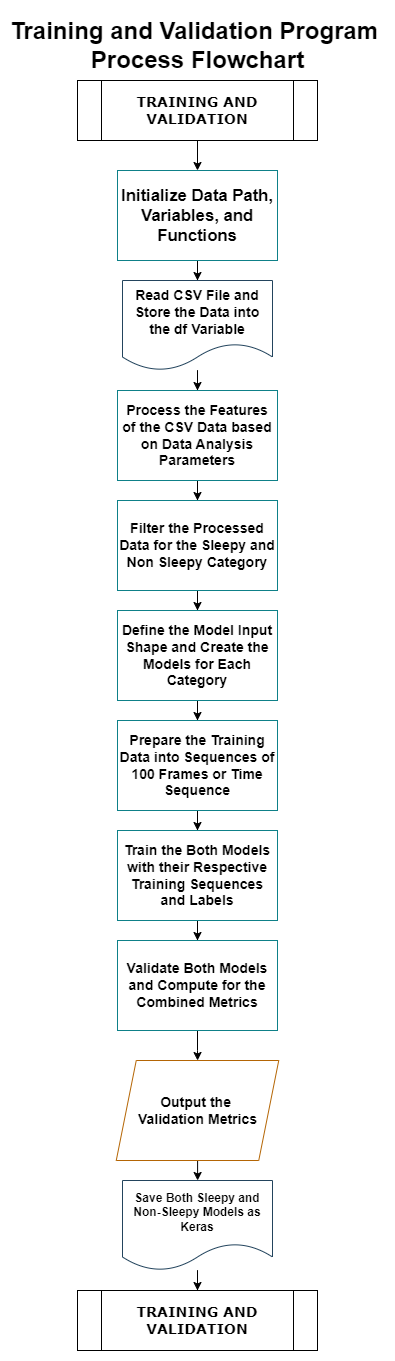

The diagram above was exported from draw.io. Its source (the exported page's mxGraphModel, read from the mxfile embedded in the PNG):
<mxGraphModel dx="1076" dy="590" grid="1" gridSize="10" guides="1" tooltips="1" connect="1" arrows="1" fold="1" page="1" pageScale="1" pageWidth="1920" pageHeight="1200" math="0" shadow="0">
  <root>
    <mxCell id="0" />
    <mxCell id="1" parent="0" />
    <mxCell id="Fv7L1jpEGHujQNv_2Gp2-79" value="&lt;span style=&quot;font-size: 24px;&quot;&gt;Training and Validation Program&amp;nbsp;&lt;/span&gt;&lt;div&gt;&lt;span style=&quot;font-size: 24px;&quot;&gt;Process Flowchart&lt;/span&gt;&lt;/div&gt;" style="text;html=1;align=center;verticalAlign=middle;resizable=0;points=[];autosize=1;strokeColor=none;fillColor=none;fontStyle=1" parent="1" vertex="1">
      <mxGeometry x="85" width="370" height="70" as="geometry" />
    </mxCell>
    <mxCell id="Fv7L1jpEGHujQNv_2Gp2-102" value="" style="edgeStyle=orthogonalEdgeStyle;rounded=0;orthogonalLoop=1;jettySize=auto;html=1;" parent="1" source="Fv7L1jpEGHujQNv_2Gp2-90" target="Fv7L1jpEGHujQNv_2Gp2-91" edge="1">
      <mxGeometry relative="1" as="geometry" />
    </mxCell>
    <mxCell id="Fv7L1jpEGHujQNv_2Gp2-90" value="&lt;span data-lucid-type=&quot;application/vnd.lucid.text&quot; data-lucid-content=&quot;{&amp;quot;t&amp;quot;:&amp;quot;Initialize Data Path, Variables, and Functions&amp;quot;,&amp;quot;m&amp;quot;:[{&amp;quot;s&amp;quot;:0,&amp;quot;n&amp;quot;:&amp;quot;s&amp;quot;,&amp;quot;v&amp;quot;:22.22222222222222,&amp;quot;e&amp;quot;:46},{&amp;quot;s&amp;quot;:0,&amp;quot;n&amp;quot;:&amp;quot;fsp&amp;quot;,&amp;quot;v&amp;quot;:&amp;quot;ss_presetShapeStyle3_textStyle&amp;quot;,&amp;quot;e&amp;quot;:46}]}&quot;&gt;&lt;span style=&quot;font-size:16.666666666666664px;&quot;&gt;Initialize Data Path, Variables, and Functions&lt;/span&gt;&lt;/span&gt;" style="rounded=0;whiteSpace=wrap;html=1;fillColor=none;strokeColor=#0e8088;fontStyle=1" parent="1" vertex="1">
      <mxGeometry x="190" y="160" width="160" height="90" as="geometry" />
    </mxCell>
    <mxCell id="Fv7L1jpEGHujQNv_2Gp2-111" value="" style="edgeStyle=orthogonalEdgeStyle;rounded=0;orthogonalLoop=1;jettySize=auto;html=1;" parent="1" source="Fv7L1jpEGHujQNv_2Gp2-91" target="Fv7L1jpEGHujQNv_2Gp2-92" edge="1">
      <mxGeometry relative="1" as="geometry" />
    </mxCell>
    <mxCell id="Fv7L1jpEGHujQNv_2Gp2-91" value="&lt;font style=&quot;font-size: 14px;&quot;&gt;Read CSV File and &lt;br&gt;Store the Data into &lt;br&gt;the df Variable&lt;/font&gt;" style="shape=document;whiteSpace=wrap;html=1;boundedLbl=1;fillColor=none;strokeColor=#23445d;fontStyle=1" parent="1" vertex="1">
      <mxGeometry x="195" y="270" width="150" height="90" as="geometry" />
    </mxCell>
    <mxCell id="Fv7L1jpEGHujQNv_2Gp2-110" value="" style="edgeStyle=orthogonalEdgeStyle;rounded=0;orthogonalLoop=1;jettySize=auto;html=1;" parent="1" source="Fv7L1jpEGHujQNv_2Gp2-92" target="Fv7L1jpEGHujQNv_2Gp2-93" edge="1">
      <mxGeometry relative="1" as="geometry" />
    </mxCell>
    <mxCell id="Fv7L1jpEGHujQNv_2Gp2-92" value="&lt;font style=&quot;font-size: 14px;&quot;&gt;Process the Features of the CSV Data based on Data Analysis Parameters&lt;/font&gt;" style="rounded=0;whiteSpace=wrap;html=1;fillColor=none;strokeColor=#0e8088;fontStyle=1" parent="1" vertex="1">
      <mxGeometry x="190" y="380" width="160" height="90" as="geometry" />
    </mxCell>
    <mxCell id="Fv7L1jpEGHujQNv_2Gp2-109" value="" style="edgeStyle=orthogonalEdgeStyle;rounded=0;orthogonalLoop=1;jettySize=auto;html=1;" parent="1" source="Fv7L1jpEGHujQNv_2Gp2-93" target="Fv7L1jpEGHujQNv_2Gp2-94" edge="1">
      <mxGeometry relative="1" as="geometry" />
    </mxCell>
    <mxCell id="Fv7L1jpEGHujQNv_2Gp2-93" value="&lt;font style=&quot;font-size: 14px;&quot;&gt;Filter the Processed Data for the Sleepy and Non Sleepy Category&lt;/font&gt;" style="rounded=0;whiteSpace=wrap;html=1;fillColor=none;strokeColor=#0e8088;fontStyle=1" parent="1" vertex="1">
      <mxGeometry x="190" y="490" width="160" height="90" as="geometry" />
    </mxCell>
    <mxCell id="Fv7L1jpEGHujQNv_2Gp2-108" value="" style="edgeStyle=orthogonalEdgeStyle;rounded=0;orthogonalLoop=1;jettySize=auto;html=1;" parent="1" source="Fv7L1jpEGHujQNv_2Gp2-94" target="Fv7L1jpEGHujQNv_2Gp2-95" edge="1">
      <mxGeometry relative="1" as="geometry" />
    </mxCell>
    <mxCell id="Fv7L1jpEGHujQNv_2Gp2-94" value="&lt;font style=&quot;font-size: 14px;&quot;&gt;Define the Model Input Shape and Create the Models for Each Category&lt;/font&gt;" style="rounded=0;whiteSpace=wrap;html=1;fillColor=none;strokeColor=#0e8088;fontStyle=1" parent="1" vertex="1">
      <mxGeometry x="190" y="600" width="160" height="90" as="geometry" />
    </mxCell>
    <mxCell id="Fv7L1jpEGHujQNv_2Gp2-107" value="" style="edgeStyle=orthogonalEdgeStyle;rounded=0;orthogonalLoop=1;jettySize=auto;html=1;" parent="1" source="Fv7L1jpEGHujQNv_2Gp2-95" target="Fv7L1jpEGHujQNv_2Gp2-96" edge="1">
      <mxGeometry relative="1" as="geometry" />
    </mxCell>
    <mxCell id="Fv7L1jpEGHujQNv_2Gp2-95" value="&lt;font style=&quot;font-size: 14px;&quot;&gt;Prepare the Training Data into Sequences of 100 Frames or Time Sequence&lt;/font&gt;" style="rounded=0;whiteSpace=wrap;html=1;fillColor=none;strokeColor=#0e8088;fontStyle=1" parent="1" vertex="1">
      <mxGeometry x="190" y="710" width="160" height="90" as="geometry" />
    </mxCell>
    <mxCell id="Fv7L1jpEGHujQNv_2Gp2-106" value="" style="edgeStyle=orthogonalEdgeStyle;rounded=0;orthogonalLoop=1;jettySize=auto;html=1;" parent="1" source="Fv7L1jpEGHujQNv_2Gp2-96" target="Fv7L1jpEGHujQNv_2Gp2-97" edge="1">
      <mxGeometry relative="1" as="geometry" />
    </mxCell>
    <mxCell id="Fv7L1jpEGHujQNv_2Gp2-96" value="&lt;font style=&quot;font-size: 14px;&quot;&gt;Train the Both Models with their Respective Training Sequences and Labels&lt;/font&gt;" style="rounded=0;whiteSpace=wrap;html=1;fillColor=none;strokeColor=#0e8088;fontStyle=1" parent="1" vertex="1">
      <mxGeometry x="190" y="820" width="160" height="90" as="geometry" />
    </mxCell>
    <mxCell id="Fv7L1jpEGHujQNv_2Gp2-112" value="" style="edgeStyle=orthogonalEdgeStyle;rounded=0;orthogonalLoop=1;jettySize=auto;html=1;" parent="1" source="Fv7L1jpEGHujQNv_2Gp2-97" target="Fv7L1jpEGHujQNv_2Gp2-98" edge="1">
      <mxGeometry relative="1" as="geometry" />
    </mxCell>
    <mxCell id="Fv7L1jpEGHujQNv_2Gp2-97" value="&lt;font style=&quot;font-size: 14px;&quot;&gt;Validate Both Models and Compute for the Combined Metrics&lt;/font&gt;" style="rounded=0;whiteSpace=wrap;html=1;fillColor=none;strokeColor=#0e8088;fontStyle=1" parent="1" vertex="1">
      <mxGeometry x="190" y="930" width="160" height="90" as="geometry" />
    </mxCell>
    <mxCell id="Fv7L1jpEGHujQNv_2Gp2-104" value="" style="edgeStyle=orthogonalEdgeStyle;rounded=0;orthogonalLoop=1;jettySize=auto;html=1;" parent="1" source="Fv7L1jpEGHujQNv_2Gp2-98" target="Fv7L1jpEGHujQNv_2Gp2-99" edge="1">
      <mxGeometry relative="1" as="geometry" />
    </mxCell>
    <mxCell id="Fv7L1jpEGHujQNv_2Gp2-98" value="&lt;font style=&quot;font-size: 14px;&quot;&gt;Output the&amp;nbsp;&lt;/font&gt;&lt;div&gt;&lt;font style=&quot;font-size: 14px;&quot;&gt;Validation Metrics&lt;/font&gt;&lt;/div&gt;" style="shape=parallelogram;perimeter=parallelogramPerimeter;whiteSpace=wrap;html=1;fixedSize=1;size=20;fillColor=none;strokeColor=#b46504;fontStyle=1" parent="1" vertex="1">
      <mxGeometry x="188.75" y="1050" width="162.5" height="100" as="geometry" />
    </mxCell>
    <mxCell id="gMBu_Z1Ks23eP0fGzTJ9-4" value="" style="edgeStyle=orthogonalEdgeStyle;rounded=0;orthogonalLoop=1;jettySize=auto;html=1;" edge="1" parent="1" source="Fv7L1jpEGHujQNv_2Gp2-99" target="gMBu_Z1Ks23eP0fGzTJ9-3">
      <mxGeometry relative="1" as="geometry" />
    </mxCell>
    <mxCell id="Fv7L1jpEGHujQNv_2Gp2-99" value="&lt;div&gt;Save Both&amp;nbsp;&lt;span style=&quot;background-color: initial;&quot;&gt;Sleepy and Non-Sleepy Models as Keras&lt;/span&gt;&lt;/div&gt;" style="shape=document;whiteSpace=wrap;html=1;boundedLbl=1;fillColor=none;strokeColor=#23445d;fontStyle=1" parent="1" vertex="1">
      <mxGeometry x="195" y="1170" width="150" height="90" as="geometry" />
    </mxCell>
    <mxCell id="gMBu_Z1Ks23eP0fGzTJ9-2" value="" style="edgeStyle=orthogonalEdgeStyle;rounded=0;orthogonalLoop=1;jettySize=auto;html=1;" edge="1" parent="1" source="gMBu_Z1Ks23eP0fGzTJ9-1" target="Fv7L1jpEGHujQNv_2Gp2-90">
      <mxGeometry relative="1" as="geometry" />
    </mxCell>
    <mxCell id="gMBu_Z1Ks23eP0fGzTJ9-1" value="&lt;span style=&quot;font-family: Verdana; font-size: 14px; font-weight: 700;&quot;&gt;TRAINING AND VALIDATION&lt;/span&gt;" style="shape=process;whiteSpace=wrap;html=1;backgroundOutline=1;" vertex="1" parent="1">
      <mxGeometry x="150" y="70" width="240" height="60" as="geometry" />
    </mxCell>
    <mxCell id="gMBu_Z1Ks23eP0fGzTJ9-3" value="&lt;span style=&quot;font-family: Verdana; font-size: 14px; font-weight: 700;&quot;&gt;TRAINING AND VALIDATION&lt;/span&gt;" style="shape=process;whiteSpace=wrap;html=1;backgroundOutline=1;" vertex="1" parent="1">
      <mxGeometry x="150" y="1280" width="240" height="60" as="geometry" />
    </mxCell>
  </root>
</mxGraphModel>